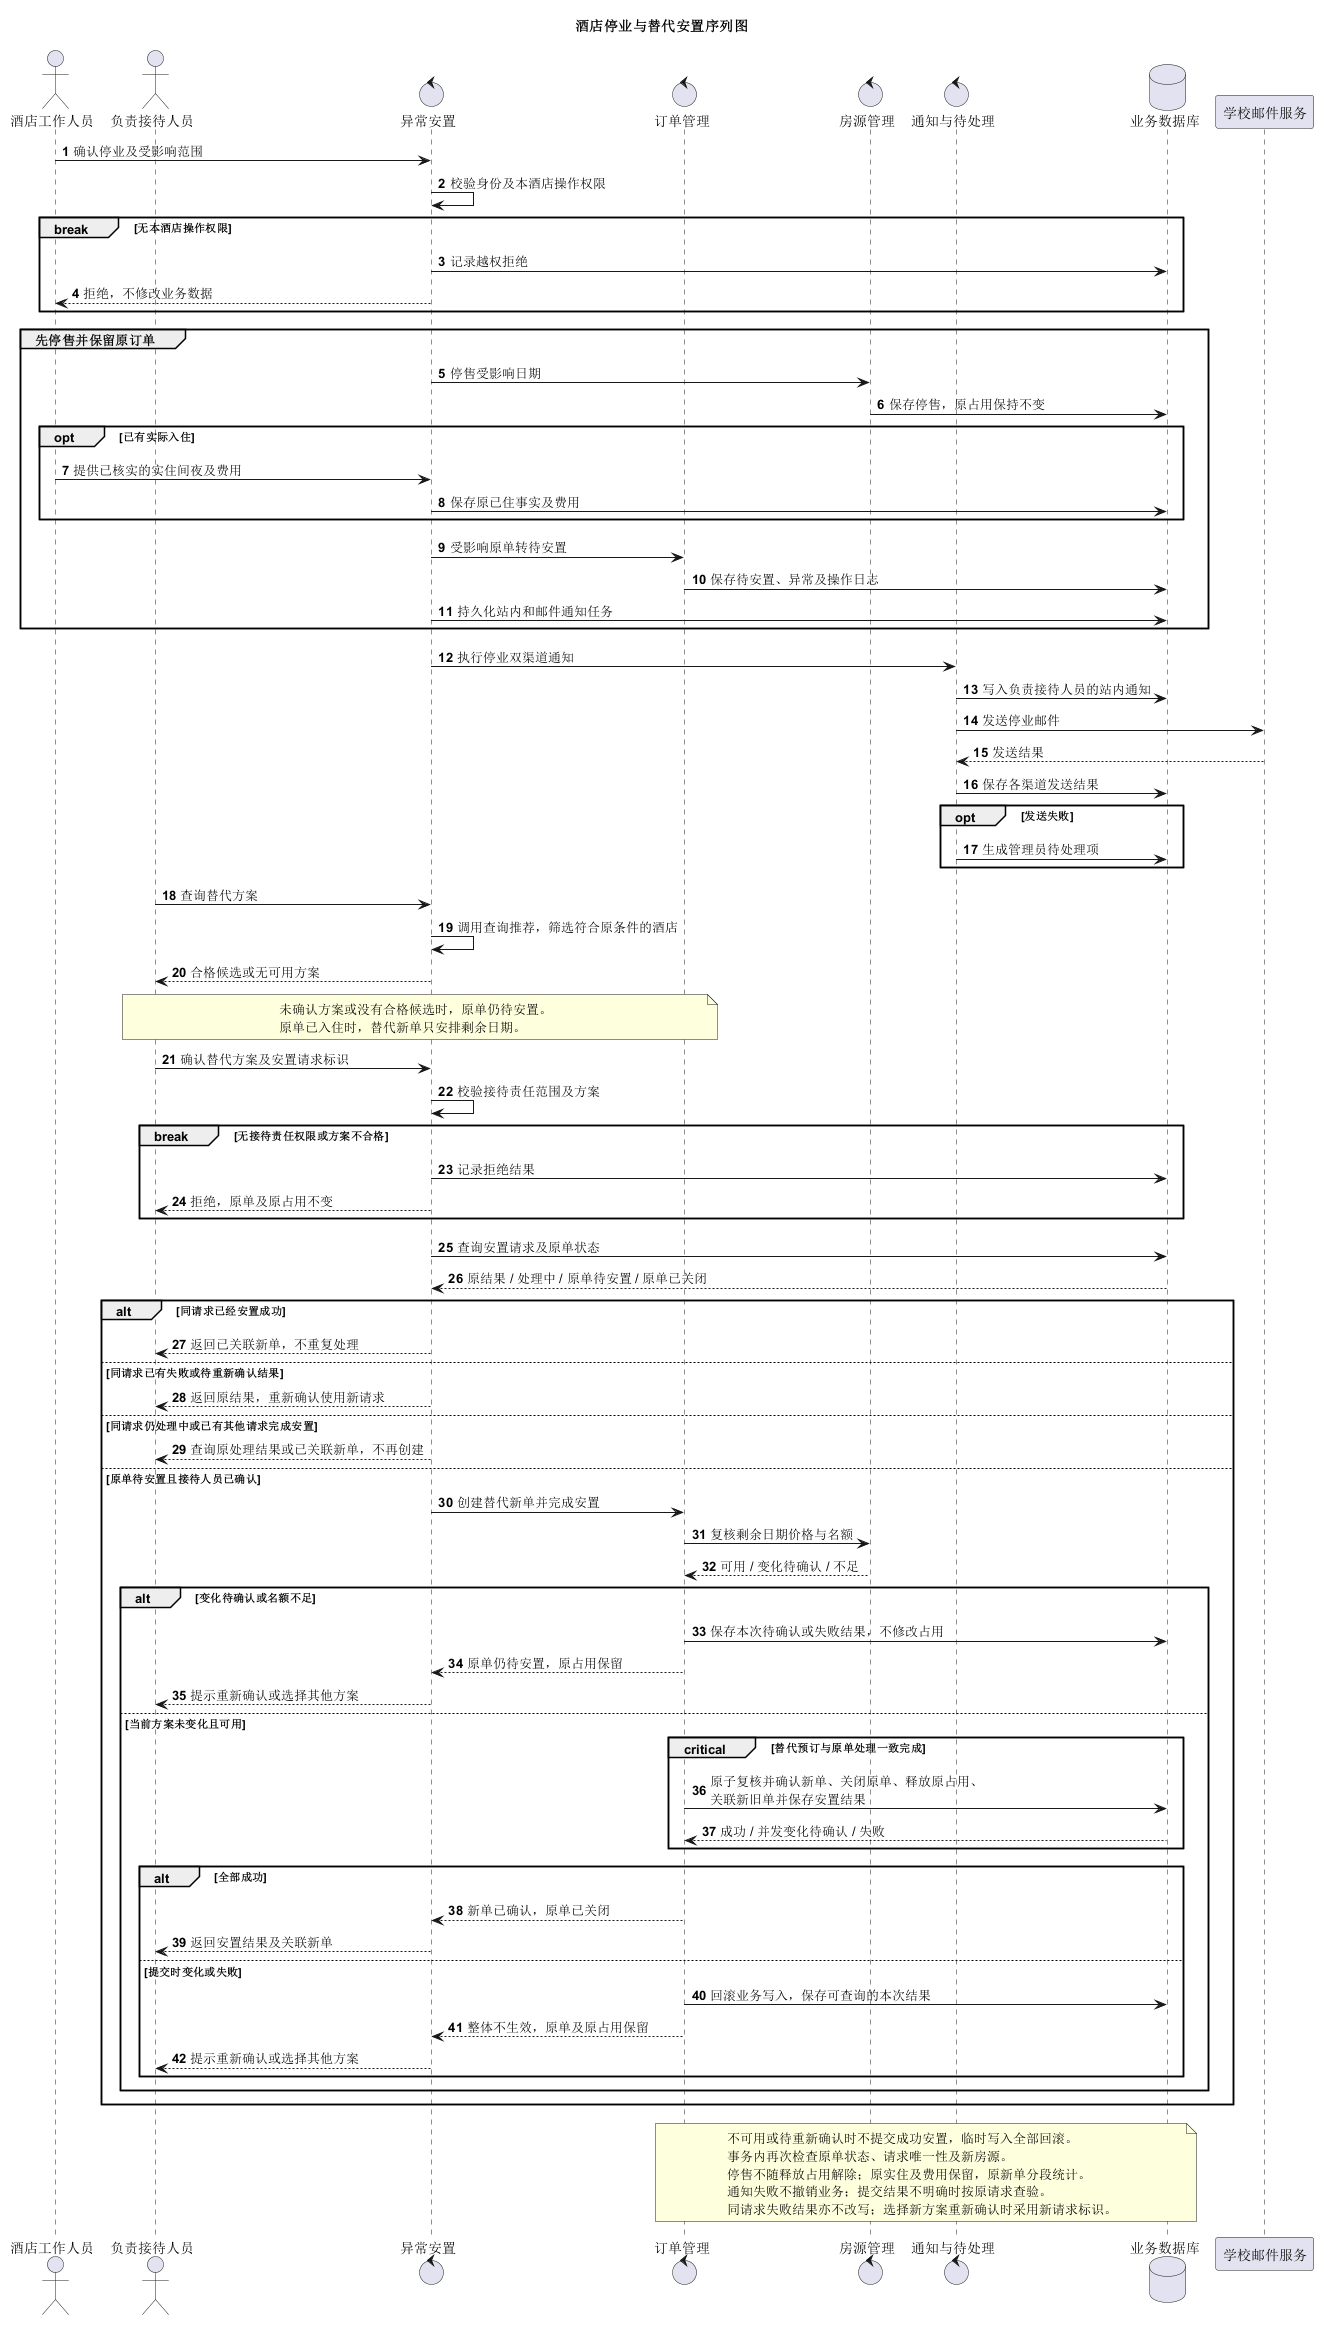

The diagram above was rendered by PlantUML. Its source (embedded in the PNG):
@startuml
title 酒店停业与替代安置序列图
autonumber

actor "酒店工作人员" as Hotel
actor "负责接待人员" as Reception
control "异常安置" as Relocation
control "订单管理" as Order
control "房源管理" as Inventory
control "通知与待处理" as Notice
database "业务数据库" as DB
participant "学校邮件服务" as Email

Hotel -> Relocation : 确认停业及受影响范围
Relocation -> Relocation : 校验身份及本酒店操作权限
break 无本酒店操作权限
  Relocation -> DB : 记录越权拒绝
  Relocation --> Hotel : 拒绝，不修改业务数据
end

group 先停售并保留原订单
  Relocation -> Inventory : 停售受影响日期
  Inventory -> DB : 保存停售，原占用保持不变
  opt 已有实际入住
    Hotel -> Relocation : 提供已核实的实住间夜及费用
    Relocation -> DB : 保存原已住事实及费用
  end
  Relocation -> Order : 受影响原单转待安置
  Order -> DB : 保存待安置、异常及操作日志
  Relocation -> DB : 持久化站内和邮件通知任务
end

Relocation -> Notice : 执行停业双渠道通知
Notice -> DB : 写入负责接待人员的站内通知
Notice -> Email : 发送停业邮件
Email --> Notice : 发送结果
Notice -> DB : 保存各渠道发送结果
opt 发送失败
  Notice -> DB : 生成管理员待处理项
end

Reception -> Relocation : 查询替代方案
Relocation -> Relocation : 调用查询推荐，筛选符合原条件的酒店
Relocation --> Reception : 合格候选或无可用方案
note over Reception,Order
  未确认方案或没有合格候选时，原单仍待安置。
  原单已入住时，替代新单只安排剩余日期。
end note

Reception -> Relocation : 确认替代方案及安置请求标识
Relocation -> Relocation : 校验接待责任范围及方案
break 无接待责任权限或方案不合格
  Relocation -> DB : 记录拒绝结果
  Relocation --> Reception : 拒绝，原单及原占用不变
end
Relocation -> DB : 查询安置请求及原单状态
DB --> Relocation : 原结果 / 处理中 / 原单待安置 / 原单已关闭

alt 同请求已经安置成功
  Relocation --> Reception : 返回已关联新单，不重复处理
else 同请求已有失败或待重新确认结果
  Relocation --> Reception : 返回原结果，重新确认使用新请求
else 同请求仍处理中或已有其他请求完成安置
  Relocation --> Reception : 查询原处理结果或已关联新单，不再创建
else 原单待安置且接待人员已确认
  Relocation -> Order : 创建替代新单并完成安置
  Order -> Inventory : 复核剩余日期价格与名额
  Inventory --> Order : 可用 / 变化待确认 / 不足
  alt 变化待确认或名额不足
    Order -> DB : 保存本次待确认或失败结果，不修改占用
    Order --> Relocation : 原单仍待安置，原占用保留
    Relocation --> Reception : 提示重新确认或选择其他方案
  else 当前方案未变化且可用
    critical 替代预订与原单处理一致完成
      Order -> DB : 原子复核并确认新单、关闭原单、释放原占用、\n关联新旧单并保存安置结果
      DB --> Order : 成功 / 并发变化待确认 / 失败
    end
    alt 全部成功
      Order --> Relocation : 新单已确认，原单已关闭
      Relocation --> Reception : 返回安置结果及关联新单
    else 提交时变化或失败
      Order -> DB : 回滚业务写入，保存可查询的本次结果
      Order --> Relocation : 整体不生效，原单及原占用保留
      Relocation --> Reception : 提示重新确认或选择其他方案
    end
  end
end

note over Order,DB
  不可用或待重新确认时不提交成功安置，临时写入全部回滚。
  事务内再次检查原单状态、请求唯一性及新房源。
  停售不随释放占用解除；原实住及费用保留，原新单分段统计。
  通知失败不撤销业务；提交结果不明确时按原请求查验。
  同请求失败结果亦不改写；选择新方案重新确认时采用新请求标识。
end note
@enduml